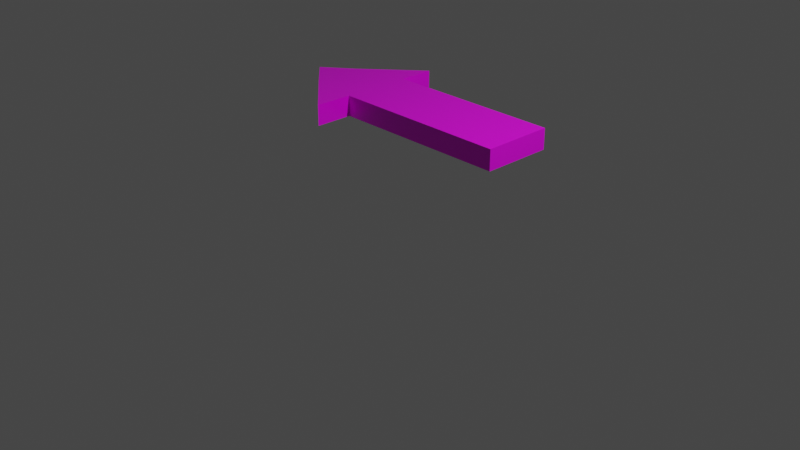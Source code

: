 # Source: Arrow.blend  (saved by Blender 2.91.10; exported with 4.5.12 LTS)
import bpy
from mathutils import Matrix  # noqa: F401  (used for matrix-valued properties, if any)

bpy.ops.wm.read_factory_settings(use_empty=True)
scene = bpy.context.scene
scene.name = 'Scene'

# ---- collections
col_collection = bpy.data.collections.new('Collection'); scene.collection.children.link(col_collection)

# ---- images (referenced by path relative to the original .blend; pixels are not part of the script)
import os
ASSET_DIR = os.environ.get("B2B_ASSET_DIR", "")  # directory of the original .blend (textures are referenced by path, not embedded)
HERE = os.path.dirname(os.path.abspath(__file__))  # packed textures are extracted next to this script under _unpacked/

def load_image(name, relpath, width, height, colorspace="sRGB"):
    """Load a texture the original file referenced (path relative to the .blend, or extracted next to this script)."""
    p = next((c for c in (os.path.join(HERE, relpath), os.path.join(ASSET_DIR, relpath)) if relpath and os.path.exists(c)), "")
    if p:
        img = bpy.data.images.load(p, check_existing=True)
        img.name = name
    else:  # same state as the original file: an image datablock whose file is absent (Cycles renders it pink)
        img = bpy.data.images.new(name, width, height)
        img.source = "FILE"
        img.filepath = "//" + (relpath or name)
    img.colorspace_settings.name = colorspace
    return img
img_arrow_png = load_image('arrow.png', 'arrow.png', 1024, 1024, 'sRGB')

# ---- materials (node trees are filled in below, after node groups)
mat_material = bpy.data.materials.new('Material')
mat_material.alpha_threshold = 0.0
mat_material.use_transparent_shadow = False
mat_material.line_color = (0.0, 0.0, 0.0, 1.0)

# ---- material node trees
mat_material.use_nodes = True; mat_material.node_tree.nodes.clear()
_N = mat_material.node_tree.nodes; _L = mat_material.node_tree.links
n0 = _N.new('ShaderNodeOutputMaterial'); n0.name = 'Material Output'; n0.location = (300, 300)
n1 = _N.new('ShaderNodeBsdfPrincipled'); n1.name = 'Principled BSDF'; n1.location = (10, 300)
n1.distribution = 'GGX'
n1.subsurface_method = 'BURLEY'
n1.inputs[2].default_value = 0.4
n1.inputs[3].default_value = 1.45
n1.inputs[27].default_value = (0.0, 0.0, 0.0, 1.0)
n1.inputs[28].default_value = 1.0
n2 = _N.new('ShaderNodeTexImage'); n2.name = 'Image Texture'; n2.location = (-358, 75)
n2.image = img_arrow_png
_L.new(n1.outputs[0], n0.inputs[0])
_L.new(n2.outputs[0], n1.inputs[0])
n0.is_active_output = True

# ---- world
world_world = bpy.data.worlds.new('World'); scene.world = world_world
world_world.use_nodes = True; world_world.node_tree.nodes.clear()
_N = world_world.node_tree.nodes; _L = world_world.node_tree.links
n0 = _N.new('ShaderNodeOutputWorld'); n0.name = 'World Output'; n0.location = (300, 300)
n1 = _N.new('ShaderNodeBackground'); n1.name = 'Background'; n1.location = (10, 300)
n1.inputs[0].default_value = (0.05088, 0.05088, 0.05088, 1.0)
_L.new(n1.outputs[0], n0.inputs[0])
n0.is_active_output = True
world_world.color = (0.05088, 0.05088, 0.05088)
world_world.use_sun_shadow = False
world_world.sun_shadow_jitter_overblur = 0.0

# ---- cameras
cam_camera = bpy.data.cameras.new('Camera')
cam_camera.clip_end = 100.0
cam_camera.ortho_scale = 7.314

# ---- lights
light_light = bpy.data.lights.new('Light', 'POINT')
light_light.transmission_factor = 0.0
light_light.energy = 1000.0
light_light.shadow_soft_size = 0.1
light_light.shadow_maximum_resolution = 0.006
light_light.use_absolute_resolution = True

# ---- meshes
me_cube = bpy.data.meshes.new('Cube')
me_cube.from_pydata([(1.0, 1.0, 1.0), (1.0, 1.0, 0.7737), (1.0, 0.221, 1.0), (1.0, 0.221, 0.7737), (-1.0, 1.0, 1.0), (-1.0, 1.0, 0.7737), (-1.0, 0.221, 1.0), (-1.0, 0.221, 0.7737), (-1.934, 0.5997, 0.7737), (-1.934, 0.5997, 0.7737), (-1.934, 0.5997, 1.0), (-1.934, 0.5997, 1.0), (-1.0, 1.399, 1.0), (-1.0, 1.399, 0.7737), (-1.614, 0.8515, 1.0), (-1.614, 0.8515, 0.7737), (-1.0, -0.1974, 0.7737), (-1.0, -0.1974, 1.0), (-1.563, 0.2776, 0.7737), (-1.563, 0.2776, 1.0)], [], [(0, 4, 6, 2), (3, 2, 6, 7), (5, 7, 9, 8), (5, 1, 3, 7), (1, 0, 2, 3), (5, 4, 0, 1), (9, 10, 11, 8), (6, 4, 11, 10), (5, 8, 15, 13), (6, 10, 19, 17), (12, 13, 15, 14), (11, 4, 12, 14), (4, 5, 13, 12), (8, 11, 14, 15), (16, 17, 19, 18), (10, 9, 18, 19), (9, 7, 16, 18), (7, 6, 17, 16)])
_uv = me_cube.uv_layers.new(name='UVMap')
_uv.uv.foreach_set('vector', [0.538, 0.001563, 0.5362, 0.6098, 0.3948, 0.6072, 0.3973, -0.001048, 0.4002, 0.2985, 0.4018, 0.2854, 0.4018, 0.5354, 0.4002, 0.5485, 0.125, 0.5, 0.125, 0.75, 0.125, 0.75, 0.125, 0.5, 0.125, 0.5, 0.375, 0.5, 0.375, 0.75, 0.125, 0.75, 0.3998, 0.3214, 0.4009, 0.3214, 0.4009, 0.5714, 0.3998, 0.5714, 0.399, 0.25, 0.4009, 0.25, 0.4009, 0.5, 0.399, 0.5, 0.375, 0.0, 0.625, 0.0, 0.625, 0.25, 0.375, 0.25, 0.4786, 0.8314, 0.4786, 0.5814, 0.4786, 0.5814, 0.4786, 0.8314, 0.125, 0.5, 0.125, 0.5, 0.125, 0.5, 0.125, 0.5, 0.5154, 0.6975, 0.5154, 0.6975, 0.5154, 0.6975, 0.5154, 0.6975, 0.5002, 0.01189, 0.4056, 0.01189, 0.4056, 0.01189, 0.5002, 0.01189, 0.5578, 0.7083, 0.5578, 0.7083, 0.5578, 0.7083, 0.5578, 0.7083, 0.4803, 0.006929, 0.432, 0.006929, 0.432, 0.006929, 0.4803, 0.006929, 0.375, 0.25, 0.625, 0.25, 0.625, 0.25, 0.375, 0.25, 0.375, 1.0, 0.625, 1.0, 0.625, 1.0, 0.375, 1.0, 0.625, 0.0, 0.375, 0.0, 0.375, 0.0, 0.625, 0.0, 0.125, 0.75, 0.125, 0.75, 0.125, 0.75, 0.125, 0.75, 0.375, 1.0, 0.625, 1.0, 0.625, 1.0, 0.375, 1.0])
me_cube.materials.append(mat_material)
me_cube.use_remesh_preserve_volume = False
me_cube.use_remesh_preserve_attributes = False
me_cube.use_mirror_vertex_groups = False
me_cube.update()

# ---- objects
ob_cube = bpy.data.objects.new('Cube', me_cube)
ob_light = bpy.data.objects.new('Light', light_light)
ob_camera = bpy.data.objects.new('Camera', cam_camera)

# ---- transforms, parenting, visibility, modifiers, constraints
ob_cube.location = (0.0, 0.0, 0.0)
ob_cube.lock_rotations_4d = False
ob_cube.empty_display_type = 'ARROWS'
ob_cube.lineart.crease_threshold = 0.0
ob_light.location = (4.076, 1.005, 5.904)
ob_light.rotation_euler = (0.6503, 0.05522, 1.866)
ob_light.lock_rotations_4d = False
ob_light.empty_display_type = 'ARROWS'
ob_light.color = (0.0, 0.0, 0.0, 0.0)
ob_light.lineart.crease_threshold = 0.0
ob_camera.location = (7.359, -6.926, 4.958)
ob_camera.rotation_euler = (1.109, 0.0, 0.8149)
ob_camera.lock_rotations_4d = False
ob_camera.empty_display_type = 'ARROWS'
ob_camera.color = (0.0, 0.0, 0.0, 0.0)
ob_camera.display_type = 'WIRE'
ob_camera.lineart.crease_threshold = 0.0

# ---- collection membership
col_collection.objects.link(ob_cube)
col_collection.objects.link(ob_light)
col_collection.objects.link(ob_camera)

# ---- scene / render settings (as saved in the file)
scene.camera = ob_camera
scene.frame_start = 1; scene.frame_end = 250; scene.frame_set(1)
scene.render.engine = 'BLENDER_EEVEE_NEXT'
scene.cycles.use_denoising = False
scene.cycles.samples = 128
scene.cycles.sampling_pattern = 'TABULATED_SOBOL'
scene.cycles.use_adaptive_sampling = False
scene.cycles.use_light_tree = False
scene.view_settings.view_transform = 'Filmic'
bpy.context.view_layer.update()
